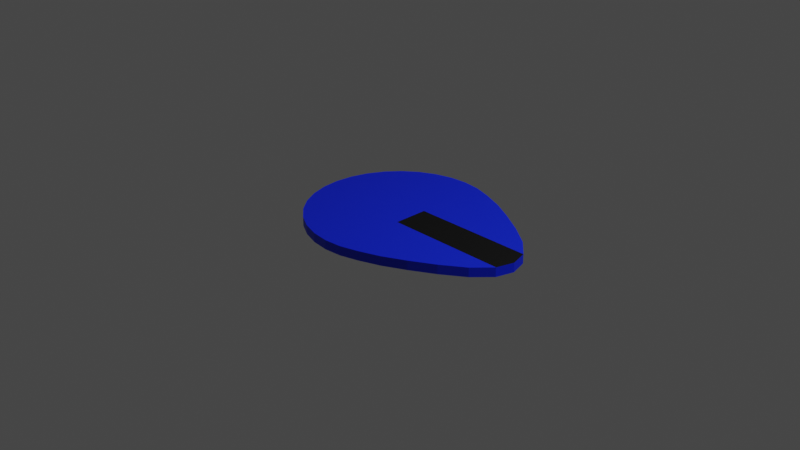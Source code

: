 # Source: EGC-Pin.blend  (saved by Blender 3.2.14; exported with 4.5.12 LTS)
import bpy
from mathutils import Matrix  # noqa: F401  (used for matrix-valued properties, if any)

bpy.ops.wm.read_factory_settings(use_empty=True)
scene = bpy.context.scene
scene.name = 'Scene'

# ---- collections
col_collection = bpy.data.collections.new('Collection'); scene.collection.children.link(col_collection)

# ---- materials (node trees are filled in below, after node groups)
mat_pin_material = bpy.data.materials.new('pin_material')
mat_pin_material.use_transparent_shadow = False
mat_pin_strip_material = bpy.data.materials.new('pin_Strip_material')
mat_pin_strip_material.use_transparent_shadow = False

# ---- material node trees
mat_pin_material.use_nodes = True; mat_pin_material.node_tree.nodes.clear()
_N = mat_pin_material.node_tree.nodes; _L = mat_pin_material.node_tree.links
n0 = _N.new('ShaderNodeBsdfPrincipled'); n0.name = 'Principled BSDF'; n0.location = (10, 300)
n0.distribution = 'GGX'
n0.subsurface_method = 'RANDOM_WALK_SKIN'
n0.inputs[0].default_value = (0.0, 0.01729, 0.8, 1.0)
n0.inputs[3].default_value = 1.45
n0.inputs[27].default_value = (0.0, 0.0, 0.0, 1.0)
n0.inputs[28].default_value = 1.0
n1 = _N.new('ShaderNodeOutputMaterial'); n1.name = 'Material Output'; n1.location = (300, 300)
_L.new(n0.outputs[0], n1.inputs[0])
n1.is_active_output = True
mat_pin_strip_material.use_nodes = True; mat_pin_strip_material.node_tree.nodes.clear()
_N = mat_pin_strip_material.node_tree.nodes; _L = mat_pin_strip_material.node_tree.links
n0 = _N.new('ShaderNodeBsdfPrincipled'); n0.name = 'Principled BSDF'; n0.location = (10, 300)
n0.distribution = 'GGX'
n0.subsurface_method = 'RANDOM_WALK_SKIN'
n0.inputs[0].default_value = (0.0, 0.0, 0.0, 1.0)
n0.inputs[3].default_value = 1.45
n0.inputs[27].default_value = (0.0, 0.0, 0.0, 1.0)
n0.inputs[28].default_value = 1.0
n1 = _N.new('ShaderNodeOutputMaterial'); n1.name = 'Material Output'; n1.location = (300, 300)
_L.new(n0.outputs[0], n1.inputs[0])
n1.is_active_output = True

# ---- world
world_world = bpy.data.worlds.new('World'); scene.world = world_world
world_world.use_nodes = True; world_world.node_tree.nodes.clear()
_N = world_world.node_tree.nodes; _L = world_world.node_tree.links
n0 = _N.new('ShaderNodeOutputWorld'); n0.name = 'World Output'; n0.location = (300, 300)
n1 = _N.new('ShaderNodeBackground'); n1.name = 'Background'; n1.location = (10, 300)
n1.inputs[0].default_value = (0.05088, 0.05088, 0.05088, 1.0)
_L.new(n1.outputs[0], n0.inputs[0])
n0.is_active_output = True
world_world.color = (0.05088, 0.05088, 0.05088)
world_world.use_sun_shadow = False
world_world.sun_shadow_jitter_overblur = 0.0

# ---- cameras
cam_camera = bpy.data.cameras.new('Camera')
cam_camera.clip_end = 100.0
cam_camera.ortho_scale = 7.314

# ---- lights
light_light = bpy.data.lights.new('Light', 'POINT')
light_light.transmission_factor = 0.0
light_light.energy = 1000.0
light_light.shadow_soft_size = 0.1
light_light.shadow_maximum_resolution = 0.006
light_light.use_absolute_resolution = True

# ---- meshes
me_circle = bpy.data.meshes.new('Circle')
me_circle.from_pydata([(-6.711e-08, 0.9707, 0.0), (-0.1894, 0.952, 0.0), (-0.3715, 0.8968, 0.0), (-0.5393, 0.8071, 0.0), (-0.6864, 0.6864, 0.0), (-0.8071, 0.5393, 0.0), (-0.8968, 0.3715, 0.0), (-0.952, 0.1894, 0.0), (-0.9707, 4.428e-08, 0.0), (-0.952, -0.1894, 0.0), (-0.8968, -0.3715, 0.0), (-0.8071, -0.5393, 0.0), (-0.6864, -0.6864, 0.0), (-0.5393, -0.8071, 0.0), (-0.3715, -0.8968, 0.0), (-0.1894, -0.952, 0.0), (-8.856e-08, -0.9707, 0.0), (0.1894, -0.952, 0.0), (0.3768, -0.8968, 0.0), (0.6072, -0.8071, 0.0), (0.8374, -0.6864, 0.0), (1.085, -0.5393, 0.0), (1.321, -0.3715, 0.0), (1.489, -0.1894, 0.0), (1.543, 1.639e-08, 0.0), (1.489, 0.1894, 0.0), (1.321, 0.3715, 0.0), (1.085, 0.5393, 0.0), (0.8374, 0.6864, 0.0), (0.6072, 0.8071, 0.0), (0.3768, 0.8968, 0.0), (0.1894, 0.952, 0.0), (-6.711e-08, 0.9707, 0.1004), (-0.1894, 0.952, 0.1004), (-0.3715, 0.8968, 0.1004), (-0.5393, 0.8071, 0.1004), (-0.6864, 0.6864, 0.1004), (-0.8071, 0.5393, 0.1004), (-0.8968, 0.3715, 0.1004), (-0.952, 0.1894, 0.1004), (-0.9707, 4.428e-08, 0.1004), (-0.952, -0.1894, 0.1004), (-0.8968, -0.3715, 0.1004), (-0.8071, -0.5393, 0.1004), (-0.6864, -0.6864, 0.1004), (-0.5393, -0.8071, 0.1004), (-0.3715, -0.8968, 0.1004), (-0.1894, -0.952, 0.1004), (-8.856e-08, -0.9707, 0.1004), (0.1894, -0.952, 0.1004), (0.3768, -0.8968, 0.1004), (0.6072, -0.8071, 0.1004), (0.8374, -0.6864, 0.1004), (1.085, -0.5393, 0.1004), (1.321, -0.3715, 0.1004), (1.489, -0.1894, 0.1004), (1.543, 1.639e-08, 0.1004), (1.489, 0.1894, 0.1004), (1.321, 0.3715, 0.1004), (1.085, 0.5393, 0.1004), (0.8374, 0.6864, 0.1004), (0.6072, 0.8071, 0.1004), (0.3768, 0.8968, 0.1004), (0.1894, 0.952, 0.1004), (0.1894, -0.2069, 0.1004), (0.1894, 0.1636, 0.1004)], [], [(1, 0, 31, 30, 29, 28, 27, 26, 25, 24, 23, 22, 21, 20, 19, 18, 17, 16, 15, 14, 13, 12, 11, 10, 9, 8, 7, 6, 5, 4, 3, 2), (33, 34, 35, 36, 37, 38, 39, 40, 41, 42, 43, 44, 45, 46, 47, 48, 49, 64, 65, 63, 32), (13, 14, 46, 45), (0, 1, 33, 32), (27, 28, 60, 59), (14, 15, 47, 46), (1, 2, 34, 33), (28, 29, 61, 60), (15, 16, 48, 47), (2, 3, 35, 34), (29, 30, 62, 61), (16, 17, 49, 48), (3, 4, 36, 35), (30, 31, 63, 62), (17, 18, 50, 49), (4, 5, 37, 36), (31, 0, 32, 63), (18, 19, 51, 50), (5, 6, 38, 37), (19, 20, 52, 51), (6, 7, 39, 38), (20, 21, 53, 52), (7, 8, 40, 39), (21, 22, 54, 53), (8, 9, 41, 40), (22, 23, 55, 54), (9, 10, 42, 41), (23, 24, 56, 55), (10, 11, 43, 42), (24, 25, 57, 56), (11, 12, 44, 43), (25, 26, 58, 57), (12, 13, 45, 44), (26, 27, 59, 58), (63, 65, 57, 58, 59, 60, 61, 62), (55, 64, 49, 50, 51, 52, 53, 54), (57, 65, 64, 55, 56)])
me_circle.polygons.foreach_set('material_index', [0, 0, 0, 0, 0, 0, 0, 0, 0, 0, 0, 0, 0, 0, 0, 0, 0, 0, 0, 0, 0, 0, 0, 0, 0, 0, 0, 0, 0, 0, 0, 0, 0, 0, 0, 0, 1])
_uv = me_circle.uv_layers.new(name='UVMap')
_uv.uv.foreach_set('vector', [0.0, 0.0, 0.0, 0.0, 0.0, 0.0, 0.0, 0.0, 0.0, 0.0, 0.0, 0.0, 0.0, 0.0, 0.0, 0.0, 0.0, 0.0, 0.0, 0.0, 0.0, 0.0, 0.0, 0.0, 0.0, 0.0, 0.0, 0.0, 0.0, 0.0, 0.0, 0.0, 0.0, 0.0, 0.0, 0.0, 0.0, 0.0, 0.0, 0.0, 0.0, 0.0, 0.0, 0.0, 0.0, 0.0, 0.0, 0.0, 0.0, 0.0, 0.0, 0.0, 0.0, 0.0, 0.0, 0.0, 0.0, 0.0, 0.0, 0.0, 0.0, 0.0, 0.0, 0.0, 0.0, 0.0, 0.0, 0.0, 0.0, 0.0, 0.0, 0.0, 0.0, 0.0, 0.0, 0.0, 0.0, 0.0, 0.0, 0.0, 0.0, 0.0, 0.0, 0.0, 0.0, 0.0, 0.0, 0.0, 0.0, 0.0, 0.0, 0.0, 0.0, 0.0, 0.0, 0.0, 0.0, 0.0, 0.0, 0.0, 0.0, 0.0, 0.0, 0.0, 0.0, 0.0, 0.0, 0.0, 0.0, 0.0, 0.0, 0.0, 0.0, 0.0, 0.0, 0.0, 0.0, 0.0, 0.0, 0.0, 0.0, 0.0, 0.0, 0.0, 0.0, 0.0, 0.0, 0.0, 0.0, 0.0, 0.0, 0.0, 0.0, 0.0, 0.0, 0.0, 0.0, 0.0, 0.0, 0.0, 0.0, 0.0, 0.0, 0.0, 0.0, 0.0, 0.0, 0.0, 0.0, 0.0, 0.0, 0.0, 0.0, 0.0, 0.0, 0.0, 0.0, 0.0, 0.0, 0.0, 0.0, 0.0, 0.0, 0.0, 0.0, 0.0, 0.0, 0.0, 0.0, 0.0, 0.0, 0.0, 0.0, 0.0, 0.0, 0.0, 0.0, 0.0, 0.0, 0.0, 0.0, 0.0, 0.0, 0.0, 0.0, 0.0, 0.0, 0.0, 0.0, 0.0, 0.0, 0.0, 0.0, 0.0, 0.0, 0.0, 0.0, 0.0, 0.0, 0.0, 0.0, 0.0, 0.0, 0.0, 0.0, 0.0, 0.0, 0.0, 0.0, 0.0, 0.0, 0.0, 0.0, 0.0, 0.0, 0.0, 0.0, 0.0, 0.0, 0.0, 0.0, 0.0, 0.0, 0.0, 0.0, 0.0, 0.0, 0.0, 0.0, 0.0, 0.0, 0.0, 0.0, 0.0, 0.0, 0.0, 0.0, 0.0, 0.0, 0.0, 0.0, 0.0, 0.0, 0.0, 0.0, 0.0, 0.0, 0.0, 0.0, 0.0, 0.0, 0.0, 0.0, 0.0, 0.0, 0.0, 0.0, 0.0, 0.0, 0.0, 0.0, 0.0, 0.0, 0.0, 0.0, 0.0, 0.0, 0.0, 0.0, 0.0, 0.0, 0.0, 0.0, 0.0, 0.0, 0.0, 0.0, 0.0, 0.0, 0.0, 0.0, 0.0, 0.0, 0.0, 0.0, 0.0, 0.0, 0.0, 0.0, 0.0, 0.0, 0.0, 0.0, 0.0, 0.0, 0.0, 0.0, 0.0, 0.0, 0.0, 0.0, 0.0, 0.0, 0.0, 0.0, 0.0, 0.0, 0.0, 0.0, 0.0, 0.0, 0.0, 0.0, 0.0, 0.0, 0.0, 0.0, 0.0, 0.0, 0.0, 0.0, 0.0, 0.0, 0.0, 0.0, 0.0, 0.0, 0.0, 0.0, 0.0, 0.0, 0.0, 0.0, 0.0, 0.0, 0.0, 0.0, 0.0, 0.0, 0.0, 0.0, 0.0, 0.0, 0.0, 0.0, 0.0, 0.0, 0.0, 0.0, 0.0, 0.0, 0.0, 0.0, 0.0, 0.0, 0.0, 0.0, 0.0, 0.0, 0.0, 0.0, 0.0, 0.0, 0.0, 0.0, 0.0, 0.0, 0.0, 0.0, 0.0, 0.0, 0.0, 0.0, 0.0, 0.0, 0.0, 0.0, 0.0, 0.0, 0.0, 0.0, 0.0, 0.0, 0.0, 0.0, 0.0, 0.0, 0.0, 0.0, 0.0, 0.0, 0.0, 0.0, 0.0, 0.0, 0.0, 0.0, 0.0, 0.0, 0.0, 0.0, 0.0, 0.0, 0.0])
me_circle.materials.append(mat_pin_material)
me_circle.materials.append(mat_pin_strip_material)
me_circle.update()

# ---- objects
ob_light = bpy.data.objects.new('Light', light_light)
ob_camera = bpy.data.objects.new('Camera', cam_camera)
ob_circle = bpy.data.objects.new('Circle', me_circle)

# ---- transforms, parenting, visibility, modifiers, constraints
ob_light.location = (4.076, 1.005, 5.904)
ob_light.rotation_euler = (0.6503, 0.05522, 1.866)
ob_light.lock_rotations_4d = False
ob_light.empty_display_type = 'ARROWS'
ob_light.color = (0.0, 0.0, 0.0, 0.0)
ob_light.lineart.crease_threshold = 0.0
ob_camera.location = (7.359, -6.926, 4.958)
ob_camera.rotation_euler = (1.109, 0.0, 0.8149)
ob_camera.lock_rotations_4d = False
ob_camera.empty_display_type = 'ARROWS'
ob_camera.color = (0.0, 0.0, 0.0, 0.0)
ob_camera.display_type = 'WIRE'
ob_camera.lineart.crease_threshold = 0.0
ob_circle.location = (0.0, 0.0, 0.0)

# ---- collection membership
col_collection.objects.link(ob_light)
col_collection.objects.link(ob_camera)
col_collection.objects.link(ob_circle)

# ---- scene / render settings (as saved in the file)
scene.camera = ob_camera
scene.frame_start = 1; scene.frame_end = 250; scene.frame_set(1)
scene.render.engine = 'BLENDER_EEVEE_NEXT'
scene.render.use_high_quality_normals = True
scene.cycles.sampling_pattern = 'TABULATED_SOBOL'
scene.cycles.use_light_tree = False
scene.view_settings.view_transform = 'Filmic'
bpy.context.view_layer.update()
